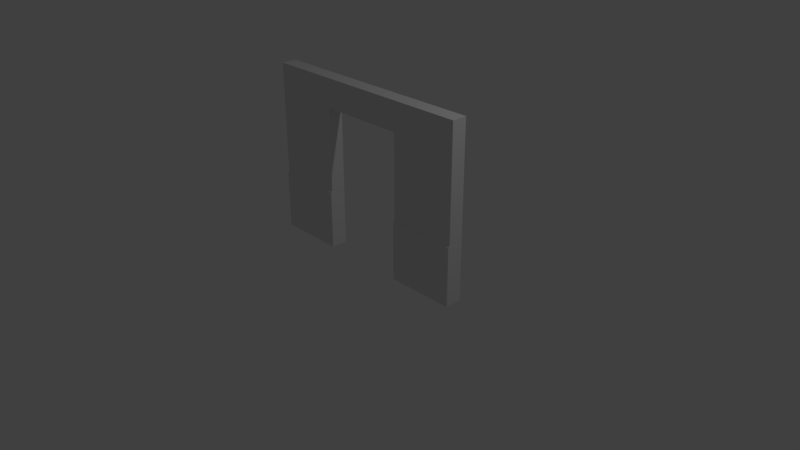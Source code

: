 # Source: BasicWallDoor.blend  (saved by Blender 2.79.0; exported with 4.5.12 LTS)
import bpy
from mathutils import Matrix  # noqa: F401  (used for matrix-valued properties, if any)

bpy.ops.wm.read_factory_settings(use_empty=True)
scene = bpy.context.scene
scene.name = 'Scene'

# ---- collections
col_collection_1 = bpy.data.collections.new('Collection 1'); scene.collection.children.link(col_collection_1)

# ---- materials (node trees are filled in below, after node groups)
mat_material = bpy.data.materials.new('Material')
mat_material.alpha_threshold = 0.0
mat_material.use_transparent_shadow = False
mat_material.roughness = 0.5
mat_material.line_color = (0.0, 0.0, 0.0, 1.0)

# ---- material node trees

# ---- world
world_world = bpy.data.worlds.new('World'); scene.world = world_world
world_world.color = (0.05088, 0.05088, 0.05088)
world_world.use_sun_shadow = False
world_world.sun_shadow_jitter_overblur = 0.0
world_world.cycles.sampling_method = 'MANUAL'

# ---- cameras
cam_camera = bpy.data.cameras.new('Camera')
cam_camera.clip_end = 100.0
cam_camera.lens = 35.0
cam_camera.sensor_width = 32.0
cam_camera.sensor_height = 18.0
cam_camera.ortho_scale = 7.314
cam_camera.dof.focus_distance = 0.0
cam_camera.dof.aperture_fstop = 128.0

# ---- lights
light_lamp = bpy.data.lights.new('Lamp', 'POINT')
light_lamp.transmission_factor = 0.0
light_lamp.cutoff_distance = 30.0
light_lamp.energy = 100.0
light_lamp.shadow_buffer_clip_start = 1.001
light_lamp.shadow_soft_size = 0.1
light_lamp.shadow_maximum_resolution = 0.006
light_lamp.use_absolute_resolution = True

# ---- meshes
me_cube = bpy.data.meshes.new('Cube')
me_cube.from_pydata([(1.0, 1.0, -1.0), (1.0, -1.0, -1.0), (-1.0, -1.0, -1.0), (-1.0, 1.0, -1.0), (1.0, 1.0, 1.0), (1.0, -1.0, 1.0), (-1.0, -1.0, 1.0), (-1.0, 1.0, 1.0), (1.0, 1.0, -0.3525), (1.0, -1.0, -0.3525), (-1.0, -1.0, -0.3525), (-1.0, 1.0, -0.3525), (1.0, 1.0, -0.3011), (1.0, -1.0, -0.3002), (-1.0, -1.0, -0.3002), (-1.0, 1.0, -0.3011), (1.0, -1.193, -1.0), (-1.0, -1.193, -1.0), (1.0, -1.193, -0.3525), (-1.0, -1.193, -0.3525), (1.0, -1.193, -0.3275), (-1.0, -1.193, -0.3275), (0.3902, 1.0, -1.0), (-0.3902, 1.0, -1.0), (0.3902, -1.0, -1.0), (-0.3902, -1.0, -1.0), (0.3902, 1.0, 1.0), (-0.3902, 1.0, 1.0), (0.3902, -1.0, 1.0), (-0.3902, -1.0, 1.0), (0.3902, 1.0, -0.3525), (-0.3902, 1.0, -0.3525), (0.3902, 1.0, -0.3011), (-0.3902, 1.0, -0.3011), (0.3902, -1.0, -0.3002), (-0.3902, -1.0, -0.3002), (0.3902, -1.193, -1.0), (-0.3902, -1.193, -1.0), (0.3902, -1.193, -0.3525), (-0.3902, -1.193, -0.3525), (0.3902, -1.193, -0.3275), (-0.3902, -1.193, -0.3275), (1.0, 1.0, 0.6683), (1.0, -1.0, 0.6686), (-1.0, -1.0, 0.6686), (-1.0, 1.0, 0.6683), (0.3902, 1.0, 0.6683), (-0.3902, 1.0, 0.6683), (0.3902, -1.0, 0.6686), (-0.3902, -1.0, 0.6686)], [], [(23, 25, 2, 3), (27, 7, 6, 29), (42, 4, 5, 43), (49, 29, 6, 44), (44, 6, 7, 45), (31, 23, 3, 11), (33, 31, 11, 15), (2, 10, 11, 3), (1, 9, 18, 16), (0, 8, 9, 1), (47, 33, 15, 45), (10, 14, 15, 11), (35, 14, 21, 41), (8, 12, 13, 9), (37, 39, 19, 17), (39, 41, 21, 19), (14, 10, 19, 21), (24, 1, 16, 36), (10, 2, 17, 19), (9, 13, 20, 18), (2, 25, 37, 17), (18, 20, 40, 38), (16, 18, 38, 36), (13, 34, 40, 20), (42, 12, 32, 46), (12, 8, 30, 32), (8, 0, 22, 30), (43, 5, 28, 48), (48, 28, 29, 49), (4, 26, 28, 5), (26, 27, 29, 28), (0, 1, 24, 22), (13, 43, 48, 34), (26, 46, 47, 27), (4, 42, 46, 26), (27, 47, 45, 7), (14, 44, 45, 15), (35, 49, 44, 14), (12, 42, 43, 13), (24, 36, 38, 40, 34, 48, 46, 32, 30, 22), (25, 23, 31, 33, 47, 49, 35, 41, 39, 37), (49, 47, 46, 48)])
me_cube.materials.append(mat_material)
me_cube.use_remesh_preserve_volume = False
me_cube.use_remesh_preserve_attributes = False
me_cube.use_mirror_vertex_groups = False
me_cube.update()

# ---- objects
ob_cube = bpy.data.objects.new('Cube', me_cube)
ob_lamp = bpy.data.objects.new('Lamp', light_lamp)
ob_camera = bpy.data.objects.new('Camera', cam_camera)

# ---- transforms, parenting, visibility, modifiers, constraints
ob_cube.location = (0.0, 0.0, 1.072)
ob_cube.scale = (1.5, 0.1, 1.15)
ob_cube.lock_rotations_4d = False
ob_cube.empty_display_type = 'ARROWS'
ob_cube.lineart.crease_threshold = 0.0
ob_lamp.location = (4.076, 1.005, 5.904)
ob_lamp.rotation_euler = (0.6503, 0.05522, 1.866)
ob_lamp.lock_rotations_4d = False
ob_lamp.empty_display_type = 'ARROWS'
ob_lamp.color = (0.0, 0.0, 0.0, 0.0)
ob_lamp.lineart.crease_threshold = 0.0
ob_camera.location = (7.481, -6.508, 5.344)
ob_camera.rotation_euler = (1.109, 0.0, 0.8149)
ob_camera.lock_rotations_4d = False
ob_camera.empty_display_type = 'ARROWS'
ob_camera.color = (0.0, 0.0, 0.0, 0.0)
ob_camera.display_type = 'WIRE'
ob_camera.lineart.crease_threshold = 0.0

# ---- collection membership
col_collection_1.objects.link(ob_cube)
col_collection_1.objects.link(ob_lamp)
col_collection_1.objects.link(ob_camera)

# ---- scene / render settings (as saved in the file)
scene.camera = ob_camera
scene.frame_start = 1; scene.frame_end = 250; scene.frame_set(1)
scene.render.engine = 'BLENDER_EEVEE_NEXT'
scene.render.resolution_percentage = 50
scene.render.dither_intensity = 0.0
scene.cycles.use_denoising = False
scene.cycles.samples = 128
scene.cycles.sampling_pattern = 'TABULATED_SOBOL'
scene.cycles.use_adaptive_sampling = False
scene.cycles.use_light_tree = False
scene.cycles.blur_glossy = 0.0
scene.cycles.sample_clamp_indirect = 0.0
scene.view_settings.view_transform = 'Standard'
bpy.context.view_layer.update()
